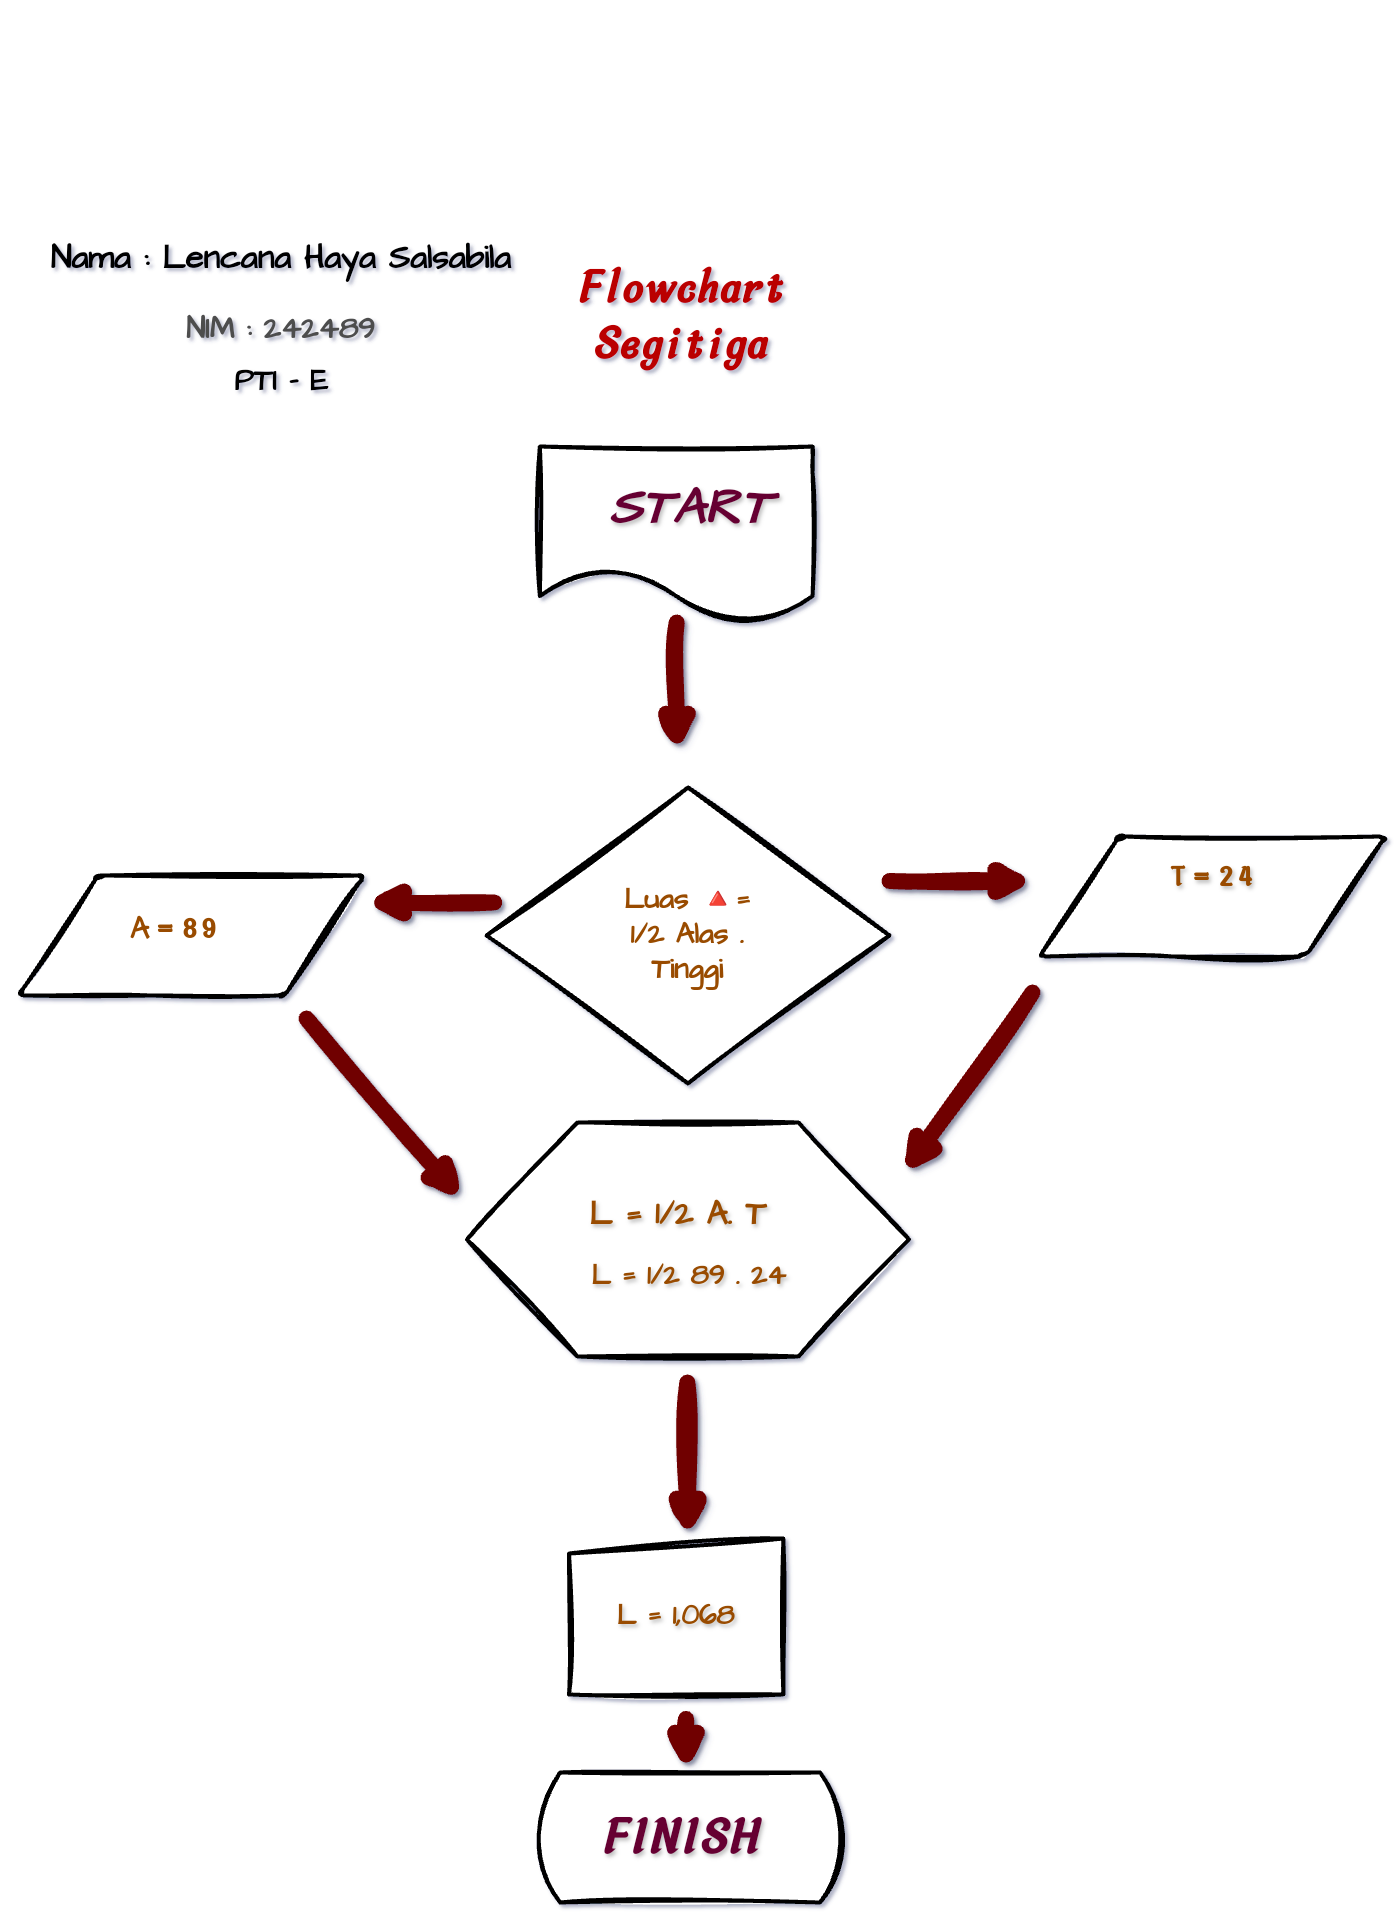

The diagram above was exported from draw.io. Its source (the exported page's mxGraphModel, read from the mxfile embedded in the PNG):
<mxGraphModel dx="2263" dy="4690" grid="1" gridSize="26" guides="1" tooltips="1" connect="1" arrows="1" fold="1" page="1" pageScale="1" pageWidth="827" pageHeight="1169" background="#ffffff" math="0" shadow="1">
  <root>
    <mxCell id="0" />
    <mxCell id="1" parent="0" />
    <mxCell id="YpICMTyVItwgpOgZtc4s-10" value="" style="shape=parallelogram;html=1;strokeWidth=4;perimeter=parallelogramPerimeter;whiteSpace=wrap;rounded=1;arcSize=12;size=0.23;sketch=1;hachureGap=4;jiggle=2;curveFitting=1;fontFamily=Architects Daughter;fontSource=https%3A%2F%2Ffonts.googleapis.com%2Fcss%3Ffamily%3DArchitects%2BDaughter;labelBackgroundColor=none;fillColor=#FFFFFF;gradientColor=none;strokeColor=default;textShadow=1;" parent="1" vertex="1">
      <mxGeometry x="241" y="-624" width="345.75" height="120" as="geometry" />
    </mxCell>
    <mxCell id="YpICMTyVItwgpOgZtc4s-67" value="" style="endArrow=classic;html=1;rounded=0;sketch=1;hachureGap=4;jiggle=2;curveFitting=1;fontFamily=Architects Daughter;fontSource=https://fonts.googleapis.com/css?family=Architects+Daughter;targetPerimeterSpacing=5;strokeWidth=16;fillColor=#a20025;strokeColor=#6F0000;sourcePerimeterSpacing=0;jumpSize=3;shadow=1;" parent="1" edge="1">
      <mxGeometry width="50" height="50" relative="1" as="geometry">
        <mxPoint x="-121.72999999999996" y="-838" as="sourcePoint" />
        <mxPoint x="-121.44999999999999" y="-707" as="targetPoint" />
      </mxGeometry>
    </mxCell>
    <mxCell id="YpICMTyVItwgpOgZtc4s-73" value="" style="shape=document;whiteSpace=wrap;html=1;boundedLbl=1;dashed=0;flipH=1;sketch=1;hachureGap=4;jiggle=2;curveFitting=1;fontFamily=Architects Daughter;fontSource=https%3A%2F%2Ffonts.googleapis.com%2Fcss%3Ffamily%3DArchitects%2BDaughter;strokeWidth=4;" parent="1" vertex="1">
      <mxGeometry x="-258.65" y="-1014" width="272.72" height="176" as="geometry" />
    </mxCell>
    <mxCell id="YpICMTyVItwgpOgZtc4s-74" value="" style="shape=rhombus;html=1;dashed=0;whiteSpace=wrap;perimeter=rhombusPerimeter;sketch=1;hachureGap=4;jiggle=2;curveFitting=1;fontFamily=Architects Daughter;fontSource=https%3A%2F%2Ffonts.googleapis.com%2Fcss%3Ffamily%3DArchitects%2BDaughter;strokeWidth=4;" parent="1" vertex="1">
      <mxGeometry x="-312" y="-673" width="403" height="296" as="geometry" />
    </mxCell>
    <mxCell id="YpICMTyVItwgpOgZtc4s-78" value="" style="shape=hexagon;perimeter=hexagonPerimeter2;whiteSpace=wrap;html=1;size=0.25;sketch=1;hachureGap=4;jiggle=2;curveFitting=1;fontFamily=Architects Daughter;fontSource=https%3A%2F%2Ffonts.googleapis.com%2Fcss%3Ffamily%3DArchitects%2BDaughter;strokeWidth=4;" parent="1" vertex="1">
      <mxGeometry x="-331.50000000000006" y="-338" width="442" height="234" as="geometry" />
    </mxCell>
    <mxCell id="YpICMTyVItwgpOgZtc4s-79" value="" style="shape=manualInput;whiteSpace=wrap;html=1;dashed=0;size=15;sketch=1;hachureGap=4;jiggle=2;curveFitting=1;fontFamily=Architects Daughter;fontSource=https%3A%2F%2Ffonts.googleapis.com%2Fcss%3Ffamily%3DArchitects%2BDaughter;strokeWidth=4;" parent="1" vertex="1">
      <mxGeometry x="-229.48" y="78" width="214.36" height="156" as="geometry" />
    </mxCell>
    <mxCell id="YpICMTyVItwgpOgZtc4s-80" value="" style="endArrow=classic;html=1;rounded=0;sketch=1;hachureGap=4;jiggle=2;curveFitting=1;fontFamily=Architects Daughter;fontSource=https://fonts.googleapis.com/css?family=Architects+Daughter;targetPerimeterSpacing=5;strokeWidth=16;fillColor=#a20025;strokeColor=#6F0000;sourcePerimeterSpacing=0;jumpSize=3;shadow=1;" parent="1" edge="1">
      <mxGeometry width="50" height="50" relative="1" as="geometry">
        <mxPoint x="-111.14999999999995" y="-78" as="sourcePoint" />
        <mxPoint x="-110.84" y="78" as="targetPoint" />
      </mxGeometry>
    </mxCell>
    <mxCell id="YpICMTyVItwgpOgZtc4s-82" value="" style="html=1;dashed=0;whiteSpace=wrap;shape=mxgraph.dfd.loop;sketch=1;hachureGap=4;jiggle=2;curveFitting=1;fontFamily=Architects Daughter;fontSource=https%3A%2F%2Ffonts.googleapis.com%2Fcss%3Ffamily%3DArchitects%2BDaughter;strokeWidth=4;" parent="1" vertex="1">
      <mxGeometry x="-264.37" y="312" width="312" height="130" as="geometry" />
    </mxCell>
    <mxCell id="xs1eDTqbhxtjGkEzgzrR-2" value="&lt;font style=&quot;vertical-align: inherit;&quot;&gt;&lt;font style=&quot;vertical-align: inherit;&quot;&gt;&lt;b style=&quot;font-size: 50px;&quot;&gt;START&lt;/b&gt;&lt;/font&gt;&lt;/font&gt;" style="text;strokeColor=none;align=center;fillColor=none;html=1;verticalAlign=middle;whiteSpace=wrap;rounded=0;fontFamily=Architects Daughter;fontSource=https%3A%2F%2Ffonts.googleapis.com%2Fcss%3Ffamily%3DArchitects%2BDaughter;fontColor=#660033;fontStyle=2;textShadow=1;labelBorderColor=none;" parent="1" vertex="1">
      <mxGeometry x="-153.22" y="-962" width="89.7" height="22" as="geometry" />
    </mxCell>
    <mxCell id="xs1eDTqbhxtjGkEzgzrR-6" value="&lt;font style=&quot;vertical-align: inherit; font-size: 13px;&quot;&gt;&lt;font style=&quot;vertical-align: inherit; font-size: 33px;&quot;&gt;&lt;b style=&quot;&quot;&gt;&lt;font style=&quot;vertical-align: inherit; font-size: 33px;&quot;&gt;&lt;font style=&quot;vertical-align: inherit; font-size: 33px;&quot;&gt;L = 1/2 A. T&lt;/font&gt;&lt;/font&gt;&lt;/b&gt;&lt;/font&gt;&lt;/font&gt;" style="text;strokeColor=none;align=center;fillColor=none;html=1;verticalAlign=middle;whiteSpace=wrap;rounded=0;fontFamily=Architects Daughter;fontSource=https%3A%2F%2Ffonts.googleapis.com%2Fcss%3Ffamily%3DArchitects%2BDaughter;fontColor=#994C00;textShadow=1;fontSize=13;glass=1;shadow=1;" parent="1" vertex="1">
      <mxGeometry x="-274.57" y="-286" width="309" height="82" as="geometry" />
    </mxCell>
    <mxCell id="xs1eDTqbhxtjGkEzgzrR-7" value="&lt;font style=&quot;vertical-align: inherit;&quot;&gt;&lt;font style=&quot;vertical-align: inherit;&quot; size=&quot;1&quot;&gt;&lt;b style=&quot;font-size: 28px;&quot;&gt;L = 1/2 89 . 24&lt;/b&gt;&lt;/font&gt;&lt;/font&gt;" style="text;strokeColor=none;align=center;fillColor=none;html=1;verticalAlign=middle;whiteSpace=wrap;rounded=0;fontFamily=Architects Daughter;fontSource=https%3A%2F%2Ffonts.googleapis.com%2Fcss%3Ffamily%3DArchitects%2BDaughter;textShadow=1;fontColor=#994C00;glass=1;shadow=1;" parent="1" vertex="1">
      <mxGeometry x="-217.53" y="-234" width="217.25" height="100" as="geometry" />
    </mxCell>
    <mxCell id="xs1eDTqbhxtjGkEzgzrR-8" value="&lt;font style=&quot;vertical-align: inherit;&quot;&gt;&lt;font style=&quot;vertical-align: inherit;&quot; size=&quot;1&quot;&gt;&lt;b style=&quot;font-size: 28px;&quot;&gt;&lt;font style=&quot;vertical-align: inherit;&quot;&gt;&lt;font style=&quot;vertical-align: inherit;&quot;&gt;L = 1,068&lt;/font&gt;&lt;/font&gt;&lt;/b&gt;&lt;/font&gt;&lt;/font&gt;" style="text;strokeColor=none;align=center;fillColor=none;html=1;verticalAlign=middle;whiteSpace=wrap;rounded=0;fontFamily=Architects Daughter;fontSource=https%3A%2F%2Ffonts.googleapis.com%2Fcss%3Ffamily%3DArchitects%2BDaughter;textShadow=1;fontColor=#994C00;" parent="1" vertex="1">
      <mxGeometry x="-217.00000000000006" y="104" width="189.41" height="104" as="geometry" />
    </mxCell>
    <mxCell id="xs1eDTqbhxtjGkEzgzrR-10" value="" style="endArrow=classic;html=1;rounded=0;sketch=1;hachureGap=4;jiggle=2;curveFitting=1;fontFamily=Architects Daughter;fontSource=https://fonts.googleapis.com/css?family=Architects+Daughter;targetPerimeterSpacing=5;strokeWidth=16;fillColor=#a20025;strokeColor=#6F0000;sourcePerimeterSpacing=0;jumpSize=3;shadow=1;" parent="1" edge="1">
      <mxGeometry width="50" height="50" relative="1" as="geometry">
        <mxPoint x="-112.48000000000002" y="258.33" as="sourcePoint" />
        <mxPoint x="-112.48000000000002" y="312" as="targetPoint" />
      </mxGeometry>
    </mxCell>
    <mxCell id="xs1eDTqbhxtjGkEzgzrR-11" value="&lt;font style=&quot;vertical-align: inherit; font-size: 50px;&quot;&gt;&lt;font style=&quot;vertical-align: inherit; font-size: 50px;&quot;&gt;&lt;span style=&quot;font-size: 50px;&quot;&gt;FINISH&lt;/span&gt;&lt;/font&gt;&lt;/font&gt;" style="text;strokeColor=none;align=center;fillColor=none;html=1;verticalAlign=middle;whiteSpace=wrap;rounded=0;fontFamily=Helvetica;fontStyle=3;fontSize=50;textShadow=1;fontColor=#660033;" parent="1" vertex="1">
      <mxGeometry x="-239.85000000000002" y="299" width="239.57" height="156" as="geometry" />
    </mxCell>
    <mxCell id="Un5IZOAcBJAfHwcVjfJz-15" value="&lt;h1 style=&quot;font-size: 46px;&quot;&gt;&lt;font style=&quot;font-size: 46px;&quot; color=&quot;#ba0000&quot;&gt;&lt;font style=&quot;vertical-align: inherit; font-size: 46px;&quot;&gt;&lt;font style=&quot;vertical-align: inherit; font-size: 46px;&quot;&gt;&lt;font style=&quot;vertical-align: inherit;&quot;&gt;&lt;font style=&quot;vertical-align: inherit;&quot;&gt;&lt;font style=&quot;vertical-align: inherit;&quot;&gt;&lt;font style=&quot;vertical-align: inherit;&quot;&gt;Flowchart Segitiga&lt;/font&gt;&lt;/font&gt;&lt;/font&gt;&lt;/font&gt;&lt;/font&gt;&lt;/font&gt;&lt;/font&gt;&lt;/h1&gt;" style="text;strokeColor=none;align=center;fillColor=none;html=1;verticalAlign=middle;whiteSpace=wrap;rounded=0;fontFamily=Helvetica;fontSize=46;fontColor=#660033;fontStyle=3;" parent="1" vertex="1">
      <mxGeometry x="-265.99" y="-1248" width="291.85" height="208" as="geometry" />
    </mxCell>
    <mxCell id="xs1eDTqbhxtjGkEzgzrR-5" value="&lt;font style=&quot;vertical-align: inherit;&quot;&gt;&lt;font style=&quot;vertical-align: inherit;&quot; size=&quot;1&quot; face=&quot;Helvetica&quot;&gt;&lt;b style=&quot;font-size: 28px;&quot;&gt;&lt;font style=&quot;vertical-align: inherit;&quot;&gt;&lt;font style=&quot;vertical-align: inherit;&quot;&gt;&lt;font style=&quot;vertical-align: inherit;&quot;&gt;&lt;font style=&quot;vertical-align: inherit;&quot;&gt;T = 24&lt;/font&gt;&lt;/font&gt;&lt;/font&gt;&lt;/font&gt;&lt;/b&gt;&lt;/font&gt;&lt;/font&gt;" style="text;strokeColor=none;align=center;fillColor=none;html=1;verticalAlign=middle;whiteSpace=wrap;rounded=0;fontFamily=Architects Daughter;fontSource=https%3A%2F%2Ffonts.googleapis.com%2Fcss%3Ffamily%3DArchitects%2BDaughter;fontColor=#994C00;textShadow=1;rotation=0;" parent="1" vertex="1">
      <mxGeometry x="296.88000000000005" y="-610" width="234" height="52" as="geometry" />
    </mxCell>
    <mxCell id="XglkEeN-LZR0j7mJEIKf-1" value="" style="endArrow=classic;html=1;rounded=0;sketch=1;hachureGap=4;jiggle=2;curveFitting=1;fontFamily=Architects Daughter;fontSource=https://fonts.googleapis.com/css?family=Architects+Daughter;targetPerimeterSpacing=5;strokeWidth=16;fillColor=#a20025;strokeColor=#6F0000;sourcePerimeterSpacing=0;jumpSize=3;shadow=1;" parent="1" edge="1">
      <mxGeometry width="50" height="50" relative="1" as="geometry">
        <mxPoint x="91.00000000000003" y="-579.5" as="sourcePoint" />
        <mxPoint x="236.58999999999995" y="-579.5" as="targetPoint" />
        <Array as="points">
          <mxPoint x="236.58999999999995" y="-579.5" />
        </Array>
      </mxGeometry>
    </mxCell>
    <mxCell id="XglkEeN-LZR0j7mJEIKf-2" value="" style="shape=parallelogram;html=1;strokeWidth=4;perimeter=parallelogramPerimeter;whiteSpace=wrap;rounded=1;arcSize=12;size=0.23;sketch=1;hachureGap=4;jiggle=2;curveFitting=1;fontFamily=Architects Daughter;fontSource=https://fonts.googleapis.com/css?family=Architects+Daughter;labelBackgroundColor=none;fillColor=#FFFFFF;gradientColor=none;strokeColor=default;textShadow=1;" parent="1" vertex="1">
      <mxGeometry x="-780" y="-585" width="345.75" height="120" as="geometry" />
    </mxCell>
    <mxCell id="XglkEeN-LZR0j7mJEIKf-3" value="" style="endArrow=classic;html=1;rounded=0;sketch=1;hachureGap=4;jiggle=2;curveFitting=1;fontFamily=Architects Daughter;fontSource=https://fonts.googleapis.com/css?family=Architects+Daughter;targetPerimeterSpacing=5;strokeWidth=16;fillColor=#a20025;strokeColor=#6F0000;sourcePerimeterSpacing=0;jumpSize=3;shadow=1;" parent="1" edge="1">
      <mxGeometry width="50" height="50" relative="1" as="geometry">
        <mxPoint x="-304.25" y="-558" as="sourcePoint" />
        <mxPoint x="-434.25" y="-558" as="targetPoint" />
        <Array as="points" />
      </mxGeometry>
    </mxCell>
    <mxCell id="XglkEeN-LZR0j7mJEIKf-4" value="" style="endArrow=classic;html=1;rounded=0;sketch=1;hachureGap=4;jiggle=2;curveFitting=1;fontFamily=Architects Daughter;fontSource=https://fonts.googleapis.com/css?family=Architects+Daughter;targetPerimeterSpacing=5;strokeWidth=16;fillColor=#a20025;strokeColor=#6F0000;sourcePerimeterSpacing=0;jumpSize=3;shadow=1;" parent="1" edge="1">
      <mxGeometry width="50" height="50" relative="1" as="geometry">
        <mxPoint x="-492" y="-442" as="sourcePoint" />
        <mxPoint x="-335.69000000000005" y="-260" as="targetPoint" />
      </mxGeometry>
    </mxCell>
    <mxCell id="XglkEeN-LZR0j7mJEIKf-5" value="" style="endArrow=classic;html=1;rounded=0;sketch=1;hachureGap=4;jiggle=2;curveFitting=1;fontFamily=Architects Daughter;fontSource=https://fonts.googleapis.com/css?family=Architects+Daughter;targetPerimeterSpacing=5;strokeWidth=16;fillColor=#a20025;strokeColor=#6F0000;sourcePerimeterSpacing=0;jumpSize=3;shadow=1;" parent="1" edge="1">
      <mxGeometry width="50" height="50" relative="1" as="geometry">
        <mxPoint x="234" y="-468" as="sourcePoint" />
        <mxPoint x="104" y="-286" as="targetPoint" />
      </mxGeometry>
    </mxCell>
    <mxCell id="XglkEeN-LZR0j7mJEIKf-7" value="&lt;font style=&quot;font-size: 30px;&quot; color=&quot;#994c00&quot;&gt;&lt;b&gt;&lt;font style=&quot;vertical-align: inherit; font-size: 30px;&quot;&gt;&lt;font style=&quot;vertical-align: inherit; font-size: 30px;&quot;&gt;A&lt;font style=&quot;font-size: 28px;&quot; face=&quot;Helvetica&quot;&gt;&amp;nbsp;= 89&lt;/font&gt;&lt;/font&gt;&lt;/font&gt;&lt;/b&gt;&lt;/font&gt;" style="text;strokeColor=none;align=center;fillColor=none;html=1;verticalAlign=middle;whiteSpace=wrap;rounded=0;fontFamily=Architects Daughter;fontSource=https%3A%2F%2Ffonts.googleapis.com%2Fcss%3Ffamily%3DArchitects%2BDaughter;shadow=1;glass=1;" parent="1" vertex="1">
      <mxGeometry x="-754" y="-585" width="260" height="108" as="geometry" />
    </mxCell>
    <mxCell id="iFkVD-e-oEfZKI8DM8vh-1" value="&lt;font style=&quot;vertical-align: inherit;&quot;&gt;&lt;font color=&quot;#994c00&quot; style=&quot;vertical-align: inherit;&quot;&gt;&lt;b style=&quot;font-size: 29px;&quot;&gt;Luas 🔺= 1/2 Alas . Tinggi&lt;/b&gt;&lt;/font&gt;&lt;/font&gt;" style="text;strokeColor=none;align=center;fillColor=none;html=1;verticalAlign=middle;whiteSpace=wrap;rounded=0;fontFamily=Architects Daughter;fontSource=https%3A%2F%2Ffonts.googleapis.com%2Fcss%3Ffamily%3DArchitects%2BDaughter;" parent="1" vertex="1">
      <mxGeometry x="-190.69" y="-726.5" width="160.37" height="403" as="geometry" />
    </mxCell>
    <mxCell id="iFkVD-e-oEfZKI8DM8vh-2" value="&lt;h3 style=&quot;font-size: 33px;&quot;&gt;&lt;font style=&quot;vertical-align: inherit;&quot;&gt;&lt;font style=&quot;vertical-align: inherit;&quot;&gt;Nama : Lencana Haya Salsabila&lt;/font&gt;&lt;/font&gt;&lt;/h3&gt;&lt;h3 style=&quot;font-size: 30px;&quot;&gt;&lt;font color=&quot;#4d4d4d&quot;&gt;&lt;font style=&quot;vertical-align: inherit;&quot;&gt;&lt;font style=&quot;vertical-align: inherit;&quot;&gt;NIM : 242489&lt;/font&gt;&lt;/font&gt;&lt;/font&gt;&lt;/h3&gt;" style="text;strokeColor=none;align=center;fillColor=none;html=1;verticalAlign=middle;whiteSpace=wrap;rounded=0;fontFamily=Architects Daughter;fontSource=https%3A%2F%2Ffonts.googleapis.com%2Fcss%3Ffamily%3DArchitects%2BDaughter;glass=1;shadow=1;" parent="1" vertex="1">
      <mxGeometry x="-794.54" y="-1456" width="554.69" height="576" as="geometry" />
    </mxCell>
    <mxCell id="iFkVD-e-oEfZKI8DM8vh-3" value="&lt;font size=&quot;1&quot;&gt;&lt;b&gt;&lt;font style=&quot;vertical-align: inherit;&quot;&gt;&lt;font style=&quot;vertical-align: inherit; font-size: 30px;&quot;&gt;PTI - E&lt;/font&gt;&lt;/font&gt;&lt;/b&gt;&lt;/font&gt;" style="text;strokeColor=none;align=center;fillColor=none;html=1;verticalAlign=middle;whiteSpace=wrap;rounded=0;fontFamily=Architects Daughter;fontSource=https%3A%2F%2Ffonts.googleapis.com%2Fcss%3Ffamily%3DArchitects%2BDaughter;" parent="1" vertex="1">
      <mxGeometry x="-595.19" y="-1118" width="156" height="78" as="geometry" />
    </mxCell>
  </root>
</mxGraphModel>